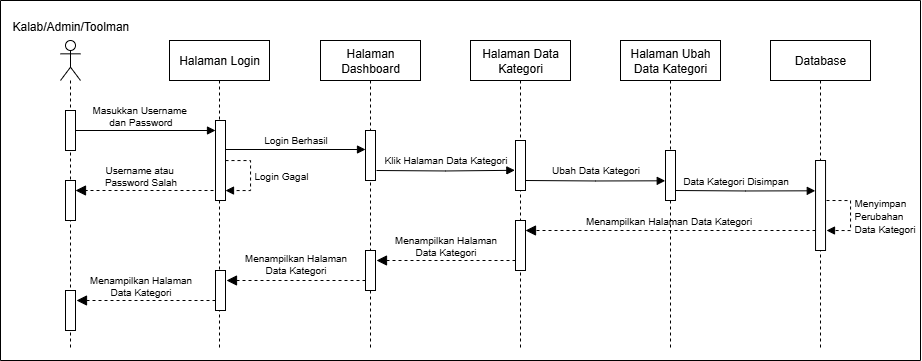

The diagram above was exported from draw.io. Its source (the exported page's mxGraphModel, read from the mxfile embedded in the PNG):
<mxGraphModel dx="3237" dy="1953" grid="1" gridSize="10" guides="1" tooltips="1" connect="1" arrows="1" fold="1" page="1" pageScale="1" pageWidth="850" pageHeight="1100" math="0" shadow="0">
  <root>
    <mxCell id="0" />
    <mxCell id="1" parent="0" />
    <mxCell id="2" value="" style="group" vertex="1" connectable="0" parent="1">
      <mxGeometry x="40" y="-620" width="920" height="360" as="geometry" />
    </mxCell>
    <mxCell id="3" value="Halaman Login" style="shape=umlLifeline;perimeter=lifelinePerimeter;whiteSpace=wrap;html=1;container=0;dropTarget=0;collapsible=0;recursiveResize=0;outlineConnect=0;portConstraint=eastwest;newEdgeStyle={&quot;curved&quot;:0,&quot;rounded&quot;:0};" vertex="1" parent="2">
      <mxGeometry x="169" y="40" width="100" height="310" as="geometry" />
    </mxCell>
    <mxCell id="4" value="" style="shape=umlLifeline;perimeter=lifelinePerimeter;whiteSpace=wrap;html=1;container=0;dropTarget=0;collapsible=0;recursiveResize=0;outlineConnect=0;portConstraint=eastwest;newEdgeStyle={&quot;curved&quot;:0,&quot;rounded&quot;:0};participant=umlActor;" vertex="1" parent="2">
      <mxGeometry x="60" y="40" width="20" height="310" as="geometry" />
    </mxCell>
    <mxCell id="5" value="Halaman Dashboard" style="shape=umlLifeline;perimeter=lifelinePerimeter;whiteSpace=wrap;html=1;container=0;dropTarget=0;collapsible=0;recursiveResize=0;outlineConnect=0;portConstraint=eastwest;newEdgeStyle={&quot;curved&quot;:0,&quot;rounded&quot;:0};" vertex="1" parent="2">
      <mxGeometry x="320" y="40" width="100" height="310" as="geometry" />
    </mxCell>
    <mxCell id="6" value="" style="html=1;verticalAlign=bottom;endArrow=block;curved=0;rounded=0;align=left;" edge="1" parent="2" source="26" target="32">
      <mxGeometry x="0.2121" y="20" relative="1" as="geometry">
        <mxPoint x="100" y="130.39999999999986" as="sourcePoint" />
        <mxPoint x="225.07999999999993" y="130.39999999999986" as="targetPoint" />
        <mxPoint as="offset" />
      </mxGeometry>
    </mxCell>
    <mxCell id="7" value="" style="swimlane;whiteSpace=wrap;html=1;startSize=0;container=0;" vertex="1" parent="2">
      <mxGeometry width="920" height="360" as="geometry" />
    </mxCell>
    <mxCell id="8" value="&lt;font style=&quot;font-size: 10px;&quot;&gt;Login Gagal&lt;/font&gt;" style="html=1;align=left;spacingLeft=2;endArrow=block;rounded=0;edgeStyle=orthogonalEdgeStyle;curved=0;rounded=0;dashed=1;" edge="1" parent="2" source="32" target="32">
      <mxGeometry relative="1" as="geometry">
        <mxPoint x="269.98" y="160" as="sourcePoint" />
        <Array as="points">
          <mxPoint x="250" y="160" />
          <mxPoint x="250" y="190" />
        </Array>
        <mxPoint x="234.98000000000002" y="190" as="targetPoint" />
      </mxGeometry>
    </mxCell>
    <mxCell id="9" style="edgeStyle=orthogonalEdgeStyle;shape=connector;curved=0;rounded=0;orthogonalLoop=1;jettySize=auto;html=1;exitX=1;exitY=0;exitDx=0;exitDy=5;exitPerimeter=0;entryX=0;entryY=0;entryDx=0;entryDy=5;entryPerimeter=0;strokeColor=default;align=center;verticalAlign=middle;fontFamily=Helvetica;fontSize=11;fontColor=default;labelBackgroundColor=default;endArrow=block;endFill=1;" edge="1" parent="2">
      <mxGeometry relative="1" as="geometry">
        <mxPoint x="225" y="139" as="sourcePoint" />
        <mxPoint x="365" y="149" as="targetPoint" />
        <Array as="points">
          <mxPoint x="225" y="149" />
        </Array>
      </mxGeometry>
    </mxCell>
    <mxCell id="10" value="" style="html=1;points=[[0,0,0,0,5],[0,1,0,0,-5],[1,0,0,0,5],[1,1,0,0,-5]];perimeter=orthogonalPerimeter;outlineConnect=0;targetShapes=umlLifeline;portConstraint=eastwest;newEdgeStyle={&quot;curved&quot;:0,&quot;rounded&quot;:0};container=0;" vertex="1" parent="2">
      <mxGeometry x="365" y="130" width="10" height="50" as="geometry" />
    </mxCell>
    <mxCell id="11" value="" style="html=1;verticalAlign=bottom;endArrow=block;dashed=1;endSize=8;curved=0;rounded=0;endFill=1;" edge="1" parent="2" target="25">
      <mxGeometry relative="1" as="geometry">
        <mxPoint x="99" y="190" as="targetPoint" />
        <mxPoint x="219" y="190" as="sourcePoint" />
      </mxGeometry>
    </mxCell>
    <mxCell id="12" value="Halaman Data Kategori" style="shape=umlLifeline;perimeter=lifelinePerimeter;whiteSpace=wrap;html=1;container=0;dropTarget=0;collapsible=0;recursiveResize=0;outlineConnect=0;portConstraint=eastwest;newEdgeStyle={&quot;curved&quot;:0,&quot;rounded&quot;:0};" vertex="1" parent="2">
      <mxGeometry x="470" y="40" width="100" height="310" as="geometry" />
    </mxCell>
    <mxCell id="13" style="edgeStyle=orthogonalEdgeStyle;shape=connector;curved=0;rounded=0;orthogonalLoop=1;jettySize=auto;html=1;exitX=1;exitY=1;exitDx=0;exitDy=-5;exitPerimeter=0;entryX=-0.067;entryY=0.596;entryDx=0;entryDy=0;entryPerimeter=0;strokeColor=default;align=center;verticalAlign=middle;fontFamily=Helvetica;fontSize=11;fontColor=default;labelBackgroundColor=default;endArrow=block;endFill=1;" edge="1" parent="2">
      <mxGeometry relative="1" as="geometry">
        <mxPoint x="376" y="170" as="sourcePoint" />
        <mxPoint x="514.3299999999999" y="169.80000000000018" as="targetPoint" />
      </mxGeometry>
    </mxCell>
    <mxCell id="14" value="Halaman Ubah Data Kategori" style="shape=umlLifeline;perimeter=lifelinePerimeter;whiteSpace=wrap;html=1;container=0;dropTarget=0;collapsible=0;recursiveResize=0;outlineConnect=0;portConstraint=eastwest;newEdgeStyle={&quot;curved&quot;:0,&quot;rounded&quot;:0};" vertex="1" parent="2">
      <mxGeometry x="620" y="40" width="100" height="310" as="geometry" />
    </mxCell>
    <mxCell id="15" style="edgeStyle=orthogonalEdgeStyle;shape=connector;curved=0;rounded=0;orthogonalLoop=1;jettySize=auto;html=1;exitX=1;exitY=1;exitDx=0;exitDy=-5;exitPerimeter=0;entryX=-0.026;entryY=0.706;entryDx=0;entryDy=0;entryPerimeter=0;strokeColor=default;align=center;verticalAlign=middle;fontFamily=Helvetica;fontSize=11;fontColor=default;labelBackgroundColor=default;endArrow=block;endFill=1;" edge="1" parent="2">
      <mxGeometry relative="1" as="geometry">
        <mxPoint x="525" y="180" as="sourcePoint" />
        <mxPoint x="664.7399999999998" y="180.29999999999995" as="targetPoint" />
      </mxGeometry>
    </mxCell>
    <mxCell id="16" value="Database" style="shape=umlLifeline;perimeter=lifelinePerimeter;whiteSpace=wrap;html=1;container=0;dropTarget=0;collapsible=0;recursiveResize=0;outlineConnect=0;portConstraint=eastwest;newEdgeStyle={&quot;curved&quot;:0,&quot;rounded&quot;:0};" vertex="1" parent="2">
      <mxGeometry x="770" y="40" width="100" height="310" as="geometry" />
    </mxCell>
    <mxCell id="17" value="&lt;font style=&quot;font-size: 10px;&quot;&gt;Menyimpan&lt;/font&gt;&lt;div&gt;&lt;span style=&quot;font-size: 10px;&quot;&gt;Perubahan&lt;br&gt;&lt;/span&gt;&lt;div style=&quot;text-align: center;&quot;&gt;&lt;font style=&quot;font-size: 10px;&quot;&gt;Data Kategori&lt;/font&gt;&lt;/div&gt;&lt;/div&gt;" style="html=1;align=left;spacingLeft=2;endArrow=block;rounded=0;edgeStyle=orthogonalEdgeStyle;curved=0;rounded=0;dashed=1;" edge="1" parent="2">
      <mxGeometry relative="1" as="geometry">
        <mxPoint x="826" y="200" as="sourcePoint" />
        <Array as="points">
          <mxPoint x="850" y="200" />
          <mxPoint x="850" y="230" />
        </Array>
        <mxPoint x="826" y="230" as="targetPoint" />
      </mxGeometry>
    </mxCell>
    <mxCell id="18" value="" style="html=1;verticalAlign=bottom;endArrow=block;dashed=1;endSize=8;curved=0;rounded=0;endFill=1;" edge="1" parent="2" target="28">
      <mxGeometry relative="1" as="geometry">
        <mxPoint x="680" y="230" as="targetPoint" />
        <mxPoint x="815" y="230" as="sourcePoint" />
      </mxGeometry>
    </mxCell>
    <mxCell id="19" value="" style="html=1;verticalAlign=bottom;endArrow=block;dashed=1;endSize=8;curved=0;rounded=0;endFill=1;" edge="1" parent="2" source="28">
      <mxGeometry relative="1" as="geometry">
        <mxPoint x="376" y="260" as="targetPoint" />
        <mxPoint x="510" y="260" as="sourcePoint" />
      </mxGeometry>
    </mxCell>
    <mxCell id="20" value="" style="html=1;points=[[0,0,0,0,5],[0,1,0,0,-5],[1,0,0,0,5],[1,1,0,0,-5]];perimeter=orthogonalPerimeter;outlineConnect=0;targetShapes=umlLifeline;portConstraint=eastwest;newEdgeStyle={&quot;curved&quot;:0,&quot;rounded&quot;:0};container=0;" vertex="1" parent="2">
      <mxGeometry x="365" y="250" width="10" height="40" as="geometry" />
    </mxCell>
    <mxCell id="21" value="" style="html=1;points=[[0,0,0,0,5],[0,1,0,0,-5],[1,0,0,0,5],[1,1,0,0,-5]];perimeter=orthogonalPerimeter;outlineConnect=0;targetShapes=umlLifeline;portConstraint=eastwest;newEdgeStyle={&quot;curved&quot;:0,&quot;rounded&quot;:0};container=0;" vertex="1" parent="2">
      <mxGeometry x="215" y="270" width="10" height="40" as="geometry" />
    </mxCell>
    <mxCell id="22" value="" style="html=1;verticalAlign=bottom;endArrow=block;dashed=1;endSize=8;curved=0;rounded=0;endFill=1;" edge="1" parent="2">
      <mxGeometry relative="1" as="geometry">
        <mxPoint x="226" y="280" as="targetPoint" />
        <mxPoint x="365" y="280" as="sourcePoint" />
      </mxGeometry>
    </mxCell>
    <mxCell id="23" value="" style="html=1;points=[[0,0,0,0,5],[0,1,0,0,-5],[1,0,0,0,5],[1,1,0,0,-5]];perimeter=orthogonalPerimeter;outlineConnect=0;targetShapes=umlLifeline;portConstraint=eastwest;newEdgeStyle={&quot;curved&quot;:0,&quot;rounded&quot;:0};container=0;" vertex="1" parent="2">
      <mxGeometry x="65" y="290" width="10" height="40" as="geometry" />
    </mxCell>
    <mxCell id="24" value="" style="html=1;verticalAlign=bottom;endArrow=block;dashed=1;endSize=8;curved=0;rounded=0;endFill=1;" edge="1" parent="2">
      <mxGeometry relative="1" as="geometry">
        <mxPoint x="76" y="300" as="targetPoint" />
        <mxPoint x="215" y="300" as="sourcePoint" />
      </mxGeometry>
    </mxCell>
    <mxCell id="25" value="" style="html=1;points=[[0,0,0,0,5],[0,1,0,0,-5],[1,0,0,0,5],[1,1,0,0,-5]];perimeter=orthogonalPerimeter;outlineConnect=0;targetShapes=umlLifeline;portConstraint=eastwest;newEdgeStyle={&quot;curved&quot;:0,&quot;rounded&quot;:0};container=0;" vertex="1" parent="2">
      <mxGeometry x="65" y="180" width="10" height="40" as="geometry" />
    </mxCell>
    <mxCell id="26" value="" style="html=1;points=[[0,0,0,0,5],[0,1,0,0,-5],[1,0,0,0,5],[1,1,0,0,-5]];perimeter=orthogonalPerimeter;outlineConnect=0;targetShapes=umlLifeline;portConstraint=eastwest;newEdgeStyle={&quot;curved&quot;:0,&quot;rounded&quot;:0};container=0;" vertex="1" parent="2">
      <mxGeometry x="65" y="110" width="10" height="40" as="geometry" />
    </mxCell>
    <mxCell id="27" value="" style="html=1;points=[[0,0,0,0,5],[0,1,0,0,-5],[1,0,0,0,5],[1,1,0,0,-5]];perimeter=orthogonalPerimeter;outlineConnect=0;targetShapes=umlLifeline;portConstraint=eastwest;newEdgeStyle={&quot;curved&quot;:0,&quot;rounded&quot;:0};container=0;" vertex="1" parent="2">
      <mxGeometry x="515" y="140" width="10" height="50" as="geometry" />
    </mxCell>
    <mxCell id="28" value="" style="html=1;points=[[0,0,0,0,5],[0,1,0,0,-5],[1,0,0,0,5],[1,1,0,0,-5]];perimeter=orthogonalPerimeter;outlineConnect=0;targetShapes=umlLifeline;portConstraint=eastwest;newEdgeStyle={&quot;curved&quot;:0,&quot;rounded&quot;:0};container=0;" vertex="1" parent="2">
      <mxGeometry x="515" y="220" width="10" height="50" as="geometry" />
    </mxCell>
    <mxCell id="29" value="" style="html=1;points=[[0,0,0,0,5],[0,1,0,0,-5],[1,0,0,0,5],[1,1,0,0,-5]];perimeter=orthogonalPerimeter;outlineConnect=0;targetShapes=umlLifeline;portConstraint=eastwest;newEdgeStyle={&quot;curved&quot;:0,&quot;rounded&quot;:0};container=0;" vertex="1" parent="2">
      <mxGeometry x="665" y="150" width="10" height="50" as="geometry" />
    </mxCell>
    <mxCell id="30" value="" style="html=1;points=[[0,0,0,0,5],[0,1,0,0,-5],[1,0,0,0,5],[1,1,0,0,-5]];perimeter=orthogonalPerimeter;outlineConnect=0;targetShapes=umlLifeline;portConstraint=eastwest;newEdgeStyle={&quot;curved&quot;:0,&quot;rounded&quot;:0};container=0;" vertex="1" parent="2">
      <mxGeometry x="815.04" y="160" width="10" height="90" as="geometry" />
    </mxCell>
    <mxCell id="31" style="edgeStyle=orthogonalEdgeStyle;shape=connector;curved=0;rounded=0;orthogonalLoop=1;jettySize=auto;html=1;exitX=1;exitY=1;exitDx=0;exitDy=-5;exitPerimeter=0;entryX=-0.026;entryY=0.706;entryDx=0;entryDy=0;entryPerimeter=0;strokeColor=default;align=center;verticalAlign=middle;fontFamily=Helvetica;fontSize=11;fontColor=default;labelBackgroundColor=default;endArrow=block;endFill=1;" edge="1" parent="2">
      <mxGeometry relative="1" as="geometry">
        <mxPoint x="675.04" y="190" as="sourcePoint" />
        <mxPoint x="814.7799999999997" y="190.29999999999995" as="targetPoint" />
      </mxGeometry>
    </mxCell>
    <mxCell id="32" value="" style="html=1;points=[[0,0,0,0,5],[0,1,0,0,-5],[1,0,0,0,5],[1,1,0,0,-5]];perimeter=orthogonalPerimeter;outlineConnect=0;targetShapes=umlLifeline;portConstraint=eastwest;newEdgeStyle={&quot;curved&quot;:0,&quot;rounded&quot;:0};container=0;" vertex="1" parent="2">
      <mxGeometry x="215" y="120" width="10" height="80" as="geometry" />
    </mxCell>
    <mxCell id="33" value="&lt;span style=&quot;color: rgb(0, 0, 0); font-family: Helvetica; font-style: normal; font-variant-ligatures: normal; font-variant-caps: normal; font-weight: 400; letter-spacing: normal; orphans: 2; text-align: center; text-indent: 0px; text-transform: none; widows: 2; word-spacing: 0px; -webkit-text-stroke-width: 0px; white-space: nowrap; text-decoration-thickness: initial; text-decoration-style: initial; text-decoration-color: initial; float: none; display: inline !important;&quot;&gt;&lt;font style=&quot;&quot;&gt;Kalab/Admin/Toolman&lt;/font&gt;&lt;/span&gt;" style="text;whiteSpace=wrap;html=1;container=0;" vertex="1" parent="2">
      <mxGeometry x="10" y="12" width="120" height="20" as="geometry" />
    </mxCell>
    <mxCell id="34" value="&lt;span&gt;Masukkan Username&amp;nbsp;&lt;/span&gt;&lt;div&gt;&lt;span&gt;dan Password&lt;/span&gt;&lt;/div&gt;" style="text;html=1;align=center;verticalAlign=middle;resizable=0;points=[];autosize=1;strokeColor=none;fillColor=none;fontFamily=Helvetica;fontSize=10;fontColor=default;labelBackgroundColor=none;container=0;" vertex="1" parent="2">
      <mxGeometry x="80" y="95" width="120" height="40" as="geometry" />
    </mxCell>
    <mxCell id="35" value="Login Berhasil" style="text;html=1;align=center;verticalAlign=middle;resizable=0;points=[];autosize=1;strokeColor=none;fillColor=none;fontFamily=Helvetica;fontSize=10;fontColor=default;labelBackgroundColor=none;container=0;" vertex="1" parent="2">
      <mxGeometry x="250" y="124" width="90" height="30" as="geometry" />
    </mxCell>
    <mxCell id="36" value="Username atau&amp;nbsp;&lt;div&gt;Password&amp;nbsp;&lt;span style=&quot;background-color: transparent; color: light-dark(rgb(0, 0, 0), rgb(255, 255, 255));&quot;&gt;Salah&lt;/span&gt;&lt;/div&gt;" style="text;html=1;align=center;verticalAlign=middle;resizable=0;points=[];autosize=1;strokeColor=none;fillColor=none;fontFamily=Helvetica;fontSize=10;fontColor=default;labelBackgroundColor=none;container=0;" vertex="1" parent="2">
      <mxGeometry x="90" y="155" width="100" height="40" as="geometry" />
    </mxCell>
    <mxCell id="37" value="Klik Halaman Data Kategori" style="text;html=1;align=center;verticalAlign=middle;resizable=0;points=[];autosize=1;strokeColor=none;fillColor=none;fontFamily=Helvetica;fontSize=10;fontColor=default;labelBackgroundColor=none;container=0;" vertex="1" parent="2">
      <mxGeometry x="375" y="144" width="140" height="30" as="geometry" />
    </mxCell>
    <mxCell id="38" value="Ubah Data Kategori" style="text;html=1;align=center;verticalAlign=middle;resizable=0;points=[];autosize=1;strokeColor=none;fillColor=none;fontFamily=Helvetica;fontSize=10;fontColor=default;labelBackgroundColor=none;container=0;" vertex="1" parent="2">
      <mxGeometry x="540" y="154" width="110" height="30" as="geometry" />
    </mxCell>
    <mxCell id="39" value="Data Kategori Disimpan" style="text;html=1;align=center;verticalAlign=middle;resizable=0;points=[];autosize=1;strokeColor=none;fillColor=none;fontFamily=Helvetica;fontSize=10;fontColor=default;labelBackgroundColor=none;container=0;" vertex="1" parent="2">
      <mxGeometry x="675" y="165" width="120" height="30" as="geometry" />
    </mxCell>
    <mxCell id="40" value="Menampilkan Halaman Data Kategori" style="text;html=1;align=center;verticalAlign=middle;resizable=0;points=[];autosize=1;strokeColor=none;fillColor=none;fontFamily=Helvetica;fontSize=10;fontColor=default;labelBackgroundColor=none;container=0;" vertex="1" parent="2">
      <mxGeometry x="578" y="205" width="180" height="30" as="geometry" />
    </mxCell>
    <mxCell id="41" value="Menampilkan Halaman&lt;div&gt;Data Kategori&lt;/div&gt;" style="text;html=1;align=center;verticalAlign=middle;resizable=0;points=[];autosize=1;strokeColor=none;fillColor=none;fontFamily=Helvetica;fontSize=10;fontColor=default;labelBackgroundColor=none;container=0;" vertex="1" parent="2">
      <mxGeometry x="380" y="225" width="130" height="40" as="geometry" />
    </mxCell>
    <mxCell id="42" value="Menampilkan Halaman&lt;div&gt;Data Kategori&lt;/div&gt;" style="text;html=1;align=center;verticalAlign=middle;resizable=0;points=[];autosize=1;strokeColor=none;fillColor=none;fontFamily=Helvetica;fontSize=10;fontColor=default;labelBackgroundColor=none;container=0;" vertex="1" parent="2">
      <mxGeometry x="230" y="243" width="130" height="40" as="geometry" />
    </mxCell>
    <mxCell id="43" value="Menampilkan Halaman&lt;div&gt;Data Kategori&lt;/div&gt;" style="text;html=1;align=center;verticalAlign=middle;resizable=0;points=[];autosize=1;strokeColor=none;fillColor=none;fontFamily=Helvetica;fontSize=10;fontColor=default;labelBackgroundColor=none;container=0;" vertex="1" parent="2">
      <mxGeometry x="75" y="265" width="130" height="40" as="geometry" />
    </mxCell>
  </root>
</mxGraphModel>